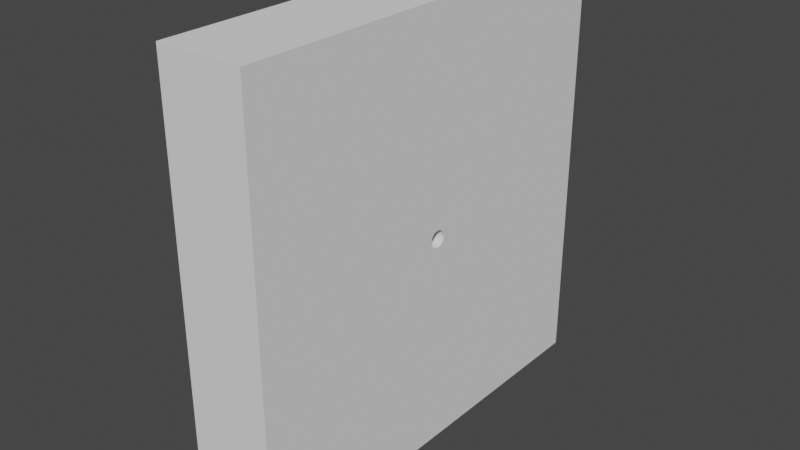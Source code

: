 # Source: Aperture_0_02.blend  (saved by Blender 2.83.19; exported with 4.5.12 LTS)
import bpy
from mathutils import Matrix  # noqa: F401  (used for matrix-valued properties, if any)

bpy.ops.wm.read_factory_settings(use_empty=True)
scene = bpy.context.scene
scene.name = 'Scene'

# ---- collections
col_collection = bpy.data.collections.new('Collection'); scene.collection.children.link(col_collection)

# ---- world
world_world = bpy.data.worlds.new('World'); scene.world = world_world
world_world.use_nodes = True; world_world.node_tree.nodes.clear()
_N = world_world.node_tree.nodes; _L = world_world.node_tree.links
n0 = _N.new('ShaderNodeOutputWorld'); n0.name = 'World Output'; n0.location = (300, 300)
n1 = _N.new('ShaderNodeBackground'); n1.name = 'Background'; n1.location = (10, 300)
n1.inputs[0].default_value = (0.05088, 0.05088, 0.05088, 1.0)
_L.new(n1.outputs[0], n0.inputs[0])
n0.is_active_output = True
world_world.color = (0.05088, 0.05088, 0.05088)
world_world.use_sun_shadow = False
world_world.sun_shadow_jitter_overblur = 0.0

# ---- meshes
me_cube_001 = bpy.data.meshes.new('Cube.001')
me_cube_001.from_pydata([(-1.0, -1.0, -1.0), (-1.0, -1.0, 1.0), (-1.0, 1.0, -1.0), (-1.0, 1.0, 1.0), (1.0, -1.0, -1.0), (1.0, -1.0, 1.0), (1.0, 1.0, -1.0), (1.0, 1.0, 1.0), (1.0, 0.01531, 0.03696), (-1.0, 0.01531, 0.03696), (-0.9999, 0.02222, 0.03326), (1.0, 0.02222, 0.03326), (1.0, 0.03696, -0.01531), (-1.0, 0.03696, -0.01531), (1.0, 0.03923, -0.007804), (-1.0, 0.03923, -0.007804), (1.0, 0.007804, 0.03923), (-1.0, 0.007804, 0.03923), (1.0, 0.02828, -0.02828), (-1.0, 0.02828, -0.02828), (1.0, -0.03326, -0.02222), (-0.9999, -0.03326, -0.02222), (-1.0, -0.03696, -0.01531), (-1.0, -0.03627, -0.0166), (1.0, -0.03696, -0.01531), (-1.0, 0.02222, -0.03326), (1.0, 0.02222, -0.03326), (-1.0, -0.03923, -0.007804), (1.0, -0.03923, -0.007804), (1.0, -0.03627, 0.0166), (-1.0, -0.03696, 0.01531), (1.0, -0.03696, 0.01531), (1.0, 3.862e-08, 0.04), (-1.0, 3.862e-08, 0.04), (1.0, 0.03696, 0.01531), (1.0, 0.03627, 0.0166), (-1.0, 0.03627, 0.0166), (-1.0, 0.03696, 0.01531), (1.0, -0.03326, 0.02222), (-1.0, -0.03326, 0.02222), (-1.0, -0.007804, -0.03923), (1.0, -0.007804, -0.03923), (1.0, -0.02828, -0.02828), (-1.0, -0.02828, -0.02828), (-1.0, -0.01531, -0.03696), (1.0, -0.01531, -0.03696), (-1.0, 3.02e-09, -0.04), (1.0, 3.02e-09, -0.04), (-1.0, 0.02828, 0.02828), (1.0, 0.02828, 0.02828), (1.0, 0.03326, 0.02222), (-0.9998, 0.03326, 0.02222), (-1.0, -0.04, 5.717e-08), (1.0, -0.04, 3.969e-08), (1.0, 0.04, 2.666e-08), (-1.0, 0.04, 4.414e-08), (-1.0, 0.007804, -0.03923), (1.0, 0.007804, -0.03923), (1.0, 0.03326, -0.02222), (-1.0, 0.03326, -0.02222), (-1.0, 0.01531, -0.03696), (1.0, 0.01531, -0.03696), (1.0, -0.01531, 0.03696), (-1.0, -0.01531, 0.03696), (-1.0, -0.02222, 0.03326), (1.0, -0.02222, 0.03326), (1.0, -0.007804, 0.03923), (-1.0, -0.007804, 0.03923), (-1.0, -0.02828, 0.02828), (1.0, -0.02828, 0.02828), (-1.0, -0.03923, 0.007804), (1.0, -0.03923, 0.007804), (1.0, -0.02222, -0.03326), (-1.0, -0.02222, -0.03326), (1.0, 0.03923, 0.007804), (-1.0, 0.03923, 0.007804)], [], [(0, 1, 3, 36, 51, 48, 10, 9, 17, 33, 67, 63, 64, 68, 39, 30, 70, 52, 27, 22, 23), (2, 3, 7, 6), (6, 7, 35, 34, 74, 54, 14, 12, 58, 18, 26, 61, 57, 47, 41, 45, 72, 42, 20, 24, 28, 53, 71, 31, 29, 5, 4), (4, 5, 1, 0), (2, 6, 4, 0), (7, 3, 1, 5), (5, 29, 38, 69, 65, 62, 66, 32, 16, 8, 11, 49, 50, 35, 7), (40, 41, 47, 46), (43, 42, 72, 73), (73, 72, 45, 44), (17, 16, 32, 33), (56, 57, 61, 60), (46, 47, 57, 56), (25, 26, 18, 19), (55, 54, 74, 75), (70, 71, 53, 52), (10, 11, 8, 9), (52, 53, 28, 27), (75, 74, 34, 37), (19, 18, 58, 59), (39, 38, 29, 31, 30), (59, 58, 12, 13), (21, 20, 42, 43), (51, 50, 49, 48), (9, 8, 16, 17), (22, 24, 20, 21, 23), (68, 69, 38, 39), (63, 62, 65, 64), (15, 14, 54, 55), (60, 61, 26, 25), (33, 32, 66, 67), (23, 21, 43, 73, 44, 40, 46, 56, 60, 25, 19, 59, 13, 15, 55, 75, 37, 36, 3, 2, 0), (44, 45, 41, 40), (30, 31, 71, 70), (37, 34, 35, 50, 51, 36), (67, 66, 62, 63), (13, 12, 14, 15), (27, 28, 24, 22), (48, 49, 11, 10), (64, 65, 69, 68)])
_uv = me_cube_001.uv_layers.new(name='UVMap')
_uv.uv.foreach_set('vector', [0.375, 0.0, 0.625, 0.0, 0.625, 0.25, 0.5021, 0.1295, 0.5028, 0.1292, 0.5035, 0.1285, 0.5042, 0.1278, 0.5046, 0.1269, 0.5049, 0.126, 0.505, 0.125, 0.5049, 0.124, 0.5046, 0.1231, 0.5042, 0.1222, 0.5035, 0.1215, 0.5028, 0.1208, 0.5019, 0.1204, 0.501, 0.1201, 0.5, 0.12, 0.499, 0.1201, 0.4981, 0.1204, 0.4979, 0.1205, 0.375, 0.25, 0.625, 0.25, 0.625, 0.5, 0.375, 0.5, 0.375, 0.5, 0.625, 0.5, 0.5021, 0.6205, 0.5019, 0.6204, 0.501, 0.6201, 0.5, 0.62, 0.499, 0.6201, 0.4981, 0.6204, 0.4972, 0.6208, 0.4965, 0.6215, 0.4958, 0.6222, 0.4954, 0.6231, 0.4951, 0.624, 0.495, 0.625, 0.4951, 0.626, 0.4954, 0.6269, 0.4958, 0.6278, 0.4965, 0.6285, 0.4972, 0.6292, 0.4981, 0.6296, 0.499, 0.6299, 0.5, 0.63, 0.501, 0.6299, 0.5019, 0.6296, 0.5021, 0.6295, 0.625, 0.75, 0.375, 0.75, 0.375, 0.75, 0.625, 0.75, 0.625, 1.0, 0.375, 1.0, 0.125, 0.5, 0.375, 0.5, 0.375, 0.75, 0.125, 0.75, 0.625, 0.5, 0.875, 0.5, 0.875, 0.75, 0.625, 0.75, 0.625, 0.75, 0.5021, 0.6295, 0.5028, 0.6292, 0.5035, 0.6285, 0.5042, 0.6278, 0.5046, 0.6269, 0.5049, 0.626, 0.505, 0.625, 0.5049, 0.624, 0.5046, 0.6231, 0.5042, 0.6222, 0.5035, 0.6215, 0.5028, 0.6208, 0.5021, 0.6205, 0.625, 0.5, 0.7188, 0.6238, 0.7188, 0.6738, 0.75, 0.6738, 0.75, 0.6238, 0.625, 0.6238, 0.625, 0.6738, 0.6562, 0.6738, 0.6562, 0.6238, 0.6562, 0.6238, 0.6562, 0.6738, 0.6875, 0.6738, 0.6875, 0.6238, 0.2188, 0.6238, 0.2188, 0.6738, 0.25, 0.6738, 0.25, 0.6238, 0.7812, 0.6238, 0.7812, 0.6738, 0.8125, 0.6738, 0.8125, 0.6238, 0.75, 0.6238, 0.75, 0.6738, 0.7812, 0.6738, 0.7812, 0.6238, 0.8438, 0.6238, 0.8438, 0.6738, 0.875, 0.6738, 0.875, 0.6238, 0.0, 0.6238, 0.0, 0.6738, 0.03125, 0.6738, 0.03125, 0.6238, 0.4688, 0.6238, 0.4688, 0.6738, 0.5, 0.6738, 0.5, 0.6238, 0.1562, 0.6238, 0.1562, 0.6738, 0.1875, 0.6738, 0.1875, 0.6238, 0.5, 0.6238, 0.5, 0.6738, 0.5312, 0.6738, 0.5312, 0.6238, 0.03125, 0.6238, 0.03125, 0.6738, 0.0625, 0.6738, 0.0625, 0.6238, 0.875, 0.6238, 0.875, 0.6738, 0.9062, 0.6738, 0.9062, 0.6238, 0.4062, 0.6238, 0.4062, 0.6738, 0.4317, 0.6738, 0.4375, 0.6738, 0.4375, 0.6238, 0.9062, 0.6238, 0.9062, 0.6738, 0.9375, 0.6738, 0.9375, 0.6238, 0.5938, 0.6238, 0.5938, 0.6738, 0.625, 0.6738, 0.625, 0.6238, 0.09375, 0.6238, 0.09375, 0.6738, 0.125, 0.6738, 0.125, 0.6238, 0.1875, 0.6238, 0.1875, 0.6738, 0.2188, 0.6738, 0.2188, 0.6238, 0.5625, 0.6238, 0.5625, 0.6738, 0.5938, 0.6738, 0.5938, 0.6238, 0.5683, 0.6238, 0.375, 0.6238, 0.375, 0.6738, 0.4062, 0.6738, 0.4062, 0.6238, 0.3125, 0.6238, 0.3125, 0.6738, 0.3438, 0.6738, 0.3438, 0.6238, 0.9688, 0.6238, 0.9688, 0.6738, 1.0, 0.6738, 1.0, 0.6238, 0.8125, 0.6238, 0.8125, 0.6738, 0.8438, 0.6738, 0.8438, 0.6238, 0.25, 0.6238, 0.25, 0.6738, 0.2812, 0.6738, 0.2812, 0.6238, 0.4979, 0.1205, 0.4972, 0.1208, 0.4965, 0.1215, 0.4958, 0.1222, 0.4954, 0.1231, 0.4951, 0.124, 0.495, 0.125, 0.4951, 0.126, 0.4954, 0.1269, 0.4958, 0.1278, 0.4965, 0.1285, 0.4972, 0.1292, 0.4981, 0.1296, 0.499, 0.1299, 0.5, 0.13, 0.501, 0.1299, 0.5019, 0.1296, 0.5021, 0.1295, 0.625, 0.25, 0.375, 0.25, 0.375, 0.0, 0.6875, 0.6238, 0.6875, 0.6738, 0.7188, 0.6738, 0.7188, 0.6238, 0.4375, 0.6238, 0.4375, 0.6738, 0.4688, 0.6738, 0.4688, 0.6238, 0.0625, 0.6238, 0.0625, 0.6738, 0.06833, 0.6738, 0.09375, 0.6738, 0.09375, 0.6238, 0.06833, 0.6238, 0.2812, 0.6238, 0.2812, 0.6738, 0.3125, 0.6738, 0.3125, 0.6238, 0.9375, 0.6238, 0.9375, 0.6738, 0.9688, 0.6738, 0.9688, 0.6238, 0.5312, 0.6238, 0.5312, 0.6738, 0.5625, 0.6738, 0.5625, 0.6238, 0.125, 0.6238, 0.125, 0.6738, 0.1562, 0.6738, 0.1562, 0.6238, 0.3438, 0.6238, 0.3438, 0.6738, 0.375, 0.6738, 0.375, 0.6238])
me_cube_001.use_remesh_fix_poles = True
me_cube_001.use_remesh_preserve_attributes = False
me_cube_001.use_mirror_vertex_groups = False
me_cube_001.update()

# ---- objects
ob_cube = bpy.data.objects.new('Cube', me_cube_001)

# ---- transforms, parenting, visibility, modifiers, constraints
ob_cube.location = (0.0, 0.0, 0.0)
ob_cube.scale = (0.1, 0.5, 0.5)
ob_cube.lineart.crease_threshold = 0.0

# ---- collection membership
col_collection.objects.link(ob_cube)

# ---- scene / render settings (as saved in the file)
scene.frame_start = 1; scene.frame_end = 250; scene.frame_set(1)
scene.render.engine = 'BLENDER_EEVEE_NEXT'
scene.cycles.use_denoising = False
scene.cycles.samples = 128
scene.cycles.sampling_pattern = 'TABULATED_SOBOL'
scene.cycles.use_adaptive_sampling = False
scene.cycles.use_light_tree = False
scene.view_settings.view_transform = 'Filmic'
bpy.context.view_layer.update()

# ---- added for rendering (the .blend has no active camera and no usable light): camera, sun
cam_auto = bpy.data.cameras.new('AutoCamera')
cam_auto.lens = 50.0
cam_auto.sensor_width = 36.0
cam_auto.clip_end = 1000.0
ob_auto_camera = bpy.data.objects.new('AutoCamera', cam_auto)
scene.collection.objects.link(ob_auto_camera)
ob_auto_camera.location = (1.32149, -1.58578, 1.05719)
ob_auto_camera.rotation_euler = (1.09748, -7.21219e-08, 0.694738)
scene.camera = ob_auto_camera
light_auto_sun = bpy.data.lights.new('AutoSun', 'SUN')
light_auto_sun.energy = 3.0
light_auto_sun.angle = 0.0523599
ob_auto_sun = bpy.data.objects.new('AutoSun', light_auto_sun)
scene.collection.objects.link(ob_auto_sun)
ob_auto_sun.rotation_euler = (0.872665, 0.174533, 0.523599)
bpy.context.view_layer.update()
